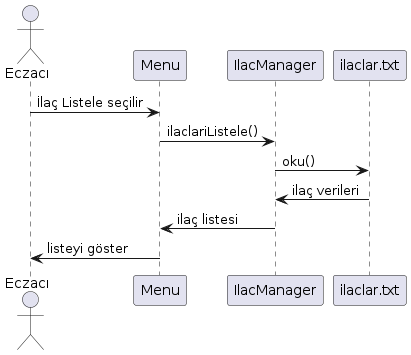

The diagram above was rendered by PlantUML. Its source (embedded in the PNG):
@startuml
Actor Eczacı
Eczacı -> Menu : İlaç Listele seçilir
Menu -> IlacManager : ilaclariListele()
IlacManager -> ilaclar.txt : oku()
ilaclar.txt -> IlacManager : ilaç verileri
IlacManager -> Menu : ilaç listesi
Menu -> Eczacı : listeyi göster
@enduml